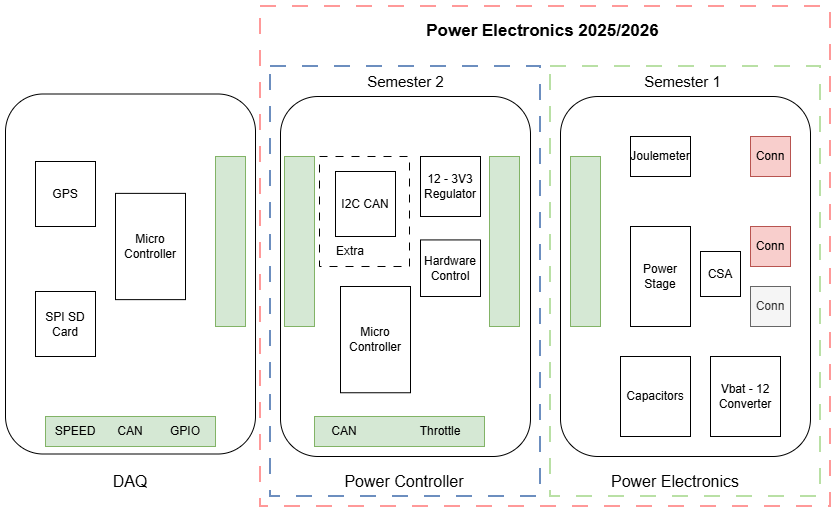

The diagram above was exported from draw.io. Its source (the exported page's mxGraphModel, read from the mxfile embedded in the PNG):
<mxGraphModel dx="1188" dy="736" grid="1" gridSize="10" guides="1" tooltips="1" connect="1" arrows="1" fold="1" page="1" pageScale="1" pageWidth="827" pageHeight="1169" math="0" shadow="0">
  <root>
    <mxCell id="0" />
    <mxCell id="1" parent="0" />
    <mxCell id="VVHz9cwfKNzpk8jS3G9N-10" value="" style="rounded=0;whiteSpace=wrap;html=1;dashed=1;dashPattern=8 8;strokeWidth=2;strokeColor=#FF9999;" vertex="1" parent="1">
      <mxGeometry x="255" y="210" width="570" height="500" as="geometry" />
    </mxCell>
    <mxCell id="VVHz9cwfKNzpk8jS3G9N-16" value="" style="rounded=0;whiteSpace=wrap;html=1;strokeColor=#6c8ebf;strokeWidth=2;dashed=1;dashPattern=8 8;fillColor=none;" vertex="1" parent="1">
      <mxGeometry x="265" y="270" width="270" height="430" as="geometry" />
    </mxCell>
    <mxCell id="VVHz9cwfKNzpk8jS3G9N-12" value="" style="rounded=0;whiteSpace=wrap;html=1;strokeColor=#B9E0A5;strokeWidth=2;dashed=1;dashPattern=8 8;fillColor=none;" vertex="1" parent="1">
      <mxGeometry x="545" y="270" width="270" height="430" as="geometry" />
    </mxCell>
    <mxCell id="VVHz9cwfKNzpk8jS3G9N-3" value="" style="rounded=1;whiteSpace=wrap;html=1;" vertex="1" parent="1">
      <mxGeometry y="297.5" width="250" height="360" as="geometry" />
    </mxCell>
    <mxCell id="VVHz9cwfKNzpk8jS3G9N-5" value="" style="rounded=0;whiteSpace=wrap;html=1;fillColor=#d5e8d4;strokeColor=#82b366;direction=north;" vertex="1" parent="1">
      <mxGeometry x="40" y="620" width="170" height="30" as="geometry" />
    </mxCell>
    <mxCell id="tO5Df4M6jO3xiBL5vAxI-1" value="" style="rounded=1;whiteSpace=wrap;html=1;" parent="1" vertex="1">
      <mxGeometry x="555" y="300" width="250" height="360" as="geometry" />
    </mxCell>
    <mxCell id="tO5Df4M6jO3xiBL5vAxI-3" value="Joulemeter" style="rounded=0;whiteSpace=wrap;html=1;" parent="1" vertex="1">
      <mxGeometry x="625" y="340" width="60" height="40" as="geometry" />
    </mxCell>
    <mxCell id="tO5Df4M6jO3xiBL5vAxI-4" value="Power Stage" style="rounded=0;whiteSpace=wrap;html=1;" parent="1" vertex="1">
      <mxGeometry x="625" y="430" width="60" height="100" as="geometry" />
    </mxCell>
    <mxCell id="tO5Df4M6jO3xiBL5vAxI-5" value="Vbat - 12 Converter" style="rounded=0;whiteSpace=wrap;html=1;" parent="1" vertex="1">
      <mxGeometry x="705" y="560" width="70" height="80" as="geometry" />
    </mxCell>
    <mxCell id="tO5Df4M6jO3xiBL5vAxI-6" value="" style="rounded=0;whiteSpace=wrap;html=1;fillColor=#d5e8d4;strokeColor=#82b366;" parent="1" vertex="1">
      <mxGeometry x="565" y="360" width="30" height="170" as="geometry" />
    </mxCell>
    <mxCell id="tO5Df4M6jO3xiBL5vAxI-7" value="Conn" style="rounded=0;whiteSpace=wrap;html=1;fillColor=#f8cecc;strokeColor=#b85450;" parent="1" vertex="1">
      <mxGeometry x="745" y="340" width="40" height="40" as="geometry" />
    </mxCell>
    <mxCell id="tO5Df4M6jO3xiBL5vAxI-8" value="Conn" style="rounded=0;whiteSpace=wrap;html=1;fillColor=#f8cecc;strokeColor=#b85450;" parent="1" vertex="1">
      <mxGeometry x="745" y="430" width="40" height="40" as="geometry" />
    </mxCell>
    <mxCell id="tO5Df4M6jO3xiBL5vAxI-9" value="Conn" style="rounded=0;whiteSpace=wrap;html=1;fillColor=#f5f5f5;strokeColor=#666666;fontColor=#333333;" parent="1" vertex="1">
      <mxGeometry x="745" y="490" width="40" height="40" as="geometry" />
    </mxCell>
    <mxCell id="tO5Df4M6jO3xiBL5vAxI-10" value="CSA" style="rounded=0;whiteSpace=wrap;html=1;" parent="1" vertex="1">
      <mxGeometry x="695" y="455" width="40" height="45" as="geometry" />
    </mxCell>
    <mxCell id="tO5Df4M6jO3xiBL5vAxI-11" value="Capacitors" style="rounded=0;whiteSpace=wrap;html=1;" parent="1" vertex="1">
      <mxGeometry x="615" y="560" width="70" height="80" as="geometry" />
    </mxCell>
    <mxCell id="tO5Df4M6jO3xiBL5vAxI-12" value="" style="rounded=1;whiteSpace=wrap;html=1;" parent="1" vertex="1">
      <mxGeometry x="275" y="300" width="250" height="360" as="geometry" />
    </mxCell>
    <mxCell id="tO5Df4M6jO3xiBL5vAxI-13" value="" style="rounded=0;whiteSpace=wrap;html=1;fillColor=#d5e8d4;strokeColor=#82b366;" parent="1" vertex="1">
      <mxGeometry x="484" y="360" width="30" height="170" as="geometry" />
    </mxCell>
    <mxCell id="tO5Df4M6jO3xiBL5vAxI-14" value="" style="rounded=0;whiteSpace=wrap;html=1;fillColor=#d5e8d4;strokeColor=#82b366;direction=south;" parent="1" vertex="1">
      <mxGeometry x="309" y="620" width="170" height="30" as="geometry" />
    </mxCell>
    <mxCell id="tO5Df4M6jO3xiBL5vAxI-16" value="Micro&lt;div&gt;Controller&lt;/div&gt;" style="rounded=0;whiteSpace=wrap;html=1;" parent="1" vertex="1">
      <mxGeometry x="335" y="490" width="70" height="106.25" as="geometry" />
    </mxCell>
    <mxCell id="tO5Df4M6jO3xiBL5vAxI-17" value="12 - 3V3&lt;div&gt;Regulator&lt;/div&gt;" style="rounded=0;whiteSpace=wrap;html=1;" parent="1" vertex="1">
      <mxGeometry x="415" y="360" width="60" height="60" as="geometry" />
    </mxCell>
    <mxCell id="tO5Df4M6jO3xiBL5vAxI-21" value="" style="rounded=0;whiteSpace=wrap;html=1;dashed=1;dashPattern=8 8;" parent="1" vertex="1">
      <mxGeometry x="314" y="360" width="90" height="110" as="geometry" />
    </mxCell>
    <mxCell id="tO5Df4M6jO3xiBL5vAxI-18" value="I2C CAN" style="rounded=0;whiteSpace=wrap;html=1;" parent="1" vertex="1">
      <mxGeometry x="330" y="375" width="60" height="65" as="geometry" />
    </mxCell>
    <mxCell id="tO5Df4M6jO3xiBL5vAxI-19" value="GPS" style="rounded=0;whiteSpace=wrap;html=1;" parent="1" vertex="1">
      <mxGeometry x="30" y="365" width="60" height="65" as="geometry" />
    </mxCell>
    <mxCell id="tO5Df4M6jO3xiBL5vAxI-20" value="SPI SD Card" style="rounded=0;whiteSpace=wrap;html=1;" parent="1" vertex="1">
      <mxGeometry x="30" y="495" width="60" height="65" as="geometry" />
    </mxCell>
    <mxCell id="tO5Df4M6jO3xiBL5vAxI-22" value="Extra" style="text;html=1;align=center;verticalAlign=middle;whiteSpace=wrap;rounded=0;" parent="1" vertex="1">
      <mxGeometry x="315" y="440" width="60" height="30" as="geometry" />
    </mxCell>
    <mxCell id="tO5Df4M6jO3xiBL5vAxI-23" value="Throttle" style="text;html=1;align=center;verticalAlign=middle;whiteSpace=wrap;rounded=0;" parent="1" vertex="1">
      <mxGeometry x="405" y="620" width="60" height="30" as="geometry" />
    </mxCell>
    <mxCell id="tO5Df4M6jO3xiBL5vAxI-24" value="CAN" style="text;html=1;align=center;verticalAlign=middle;whiteSpace=wrap;rounded=0;" parent="1" vertex="1">
      <mxGeometry x="309" y="620" width="60" height="30" as="geometry" />
    </mxCell>
    <mxCell id="tO5Df4M6jO3xiBL5vAxI-25" value="SPEED" style="text;html=1;align=center;verticalAlign=middle;whiteSpace=wrap;rounded=0;" parent="1" vertex="1">
      <mxGeometry x="40" y="620" width="60" height="30" as="geometry" />
    </mxCell>
    <mxCell id="tO5Df4M6jO3xiBL5vAxI-26" value="&lt;font style=&quot;font-size: 16px;&quot;&gt;Power Electronics&lt;/font&gt;" style="text;html=1;align=center;verticalAlign=middle;whiteSpace=wrap;rounded=0;" parent="1" vertex="1">
      <mxGeometry x="585" y="670" width="170" height="30" as="geometry" />
    </mxCell>
    <mxCell id="tO5Df4M6jO3xiBL5vAxI-27" value="&lt;font style=&quot;font-size: 16px;&quot;&gt;Power Controller&lt;/font&gt;" style="text;html=1;align=center;verticalAlign=middle;whiteSpace=wrap;rounded=0;" parent="1" vertex="1">
      <mxGeometry x="314" y="670" width="170" height="30" as="geometry" />
    </mxCell>
    <mxCell id="VVHz9cwfKNzpk8jS3G9N-1" value="Hardware Control" style="rounded=0;whiteSpace=wrap;html=1;" vertex="1" parent="1">
      <mxGeometry x="415" y="443.43" width="60" height="56.57" as="geometry" />
    </mxCell>
    <mxCell id="VVHz9cwfKNzpk8jS3G9N-2" value="" style="rounded=0;whiteSpace=wrap;html=1;fillColor=#d5e8d4;strokeColor=#82b366;direction=west;" vertex="1" parent="1">
      <mxGeometry x="279" y="360" width="30" height="170" as="geometry" />
    </mxCell>
    <mxCell id="VVHz9cwfKNzpk8jS3G9N-4" value="" style="rounded=0;whiteSpace=wrap;html=1;fillColor=#d5e8d4;strokeColor=#82b366;direction=west;" vertex="1" parent="1">
      <mxGeometry x="210" y="360" width="30" height="170" as="geometry" />
    </mxCell>
    <mxCell id="VVHz9cwfKNzpk8jS3G9N-6" value="CAN" style="text;html=1;align=center;verticalAlign=middle;whiteSpace=wrap;rounded=0;" vertex="1" parent="1">
      <mxGeometry x="95" y="620" width="60" height="30" as="geometry" />
    </mxCell>
    <mxCell id="VVHz9cwfKNzpk8jS3G9N-7" value="GPIO" style="text;html=1;align=center;verticalAlign=middle;whiteSpace=wrap;rounded=0;" vertex="1" parent="1">
      <mxGeometry x="150" y="620" width="60" height="30" as="geometry" />
    </mxCell>
    <mxCell id="VVHz9cwfKNzpk8jS3G9N-8" value="Micro&lt;div&gt;Controller&lt;/div&gt;" style="rounded=0;whiteSpace=wrap;html=1;" vertex="1" parent="1">
      <mxGeometry x="110" y="396.88" width="70" height="106.25" as="geometry" />
    </mxCell>
    <mxCell id="VVHz9cwfKNzpk8jS3G9N-9" value="&lt;font style=&quot;font-size: 16px;&quot;&gt;DAQ&lt;/font&gt;" style="text;html=1;align=center;verticalAlign=middle;whiteSpace=wrap;rounded=0;" vertex="1" parent="1">
      <mxGeometry x="40" y="670" width="170" height="30" as="geometry" />
    </mxCell>
    <mxCell id="VVHz9cwfKNzpk8jS3G9N-11" value="Power Electronics 2025/2026" style="text;html=1;whiteSpace=wrap;strokeColor=none;fillColor=none;align=center;verticalAlign=middle;rounded=0;fontStyle=1;fontSize=17;" vertex="1" parent="1">
      <mxGeometry x="390" y="220" width="295" height="30" as="geometry" />
    </mxCell>
    <mxCell id="VVHz9cwfKNzpk8jS3G9N-14" value="Semester 1" style="text;html=1;whiteSpace=wrap;strokeColor=none;fillColor=none;align=center;verticalAlign=middle;rounded=0;fontSize=15;" vertex="1" parent="1">
      <mxGeometry x="625" y="270" width="105" height="30" as="geometry" />
    </mxCell>
    <mxCell id="VVHz9cwfKNzpk8jS3G9N-15" value="Semester 2" style="text;html=1;whiteSpace=wrap;strokeColor=none;fillColor=none;align=center;verticalAlign=middle;rounded=0;fontSize=15;" vertex="1" parent="1">
      <mxGeometry x="347.5" y="270" width="105" height="30" as="geometry" />
    </mxCell>
  </root>
</mxGraphModel>